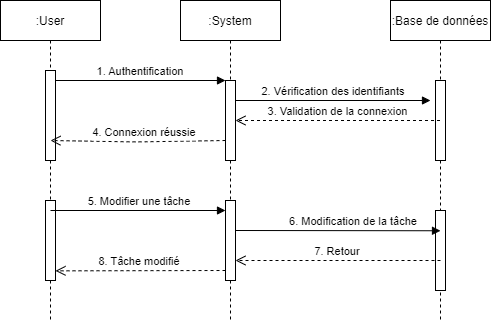

The diagram above was exported from draw.io. Its source (the exported page's mxGraphModel, read from the mxfile embedded in the PNG):
<mxGraphModel dx="1278" dy="547" grid="1" gridSize="10" guides="1" tooltips="1" connect="1" arrows="1" fold="1" page="1" pageScale="1" pageWidth="850" pageHeight="1100" math="0" shadow="0">
  <root>
    <mxCell id="0" />
    <mxCell id="1" parent="0" />
    <mxCell id="3nuBFxr9cyL0pnOWT2aG-1" value=":User" style="shape=umlLifeline;perimeter=lifelinePerimeter;container=1;collapsible=0;recursiveResize=0;rounded=0;shadow=0;strokeWidth=1;" parent="1" vertex="1">
      <mxGeometry x="120" y="80" width="100" height="320" as="geometry" />
    </mxCell>
    <mxCell id="3nuBFxr9cyL0pnOWT2aG-2" value="" style="points=[];perimeter=orthogonalPerimeter;rounded=0;shadow=0;strokeWidth=1;" parent="3nuBFxr9cyL0pnOWT2aG-1" vertex="1">
      <mxGeometry x="45" y="70" width="10" height="90" as="geometry" />
    </mxCell>
    <mxCell id="V91wAxNs3vRIjSCmIlZW-20" value="" style="html=1;points=[];perimeter=orthogonalPerimeter;" parent="3nuBFxr9cyL0pnOWT2aG-1" vertex="1">
      <mxGeometry x="45" y="200" width="10" height="80" as="geometry" />
    </mxCell>
    <mxCell id="3nuBFxr9cyL0pnOWT2aG-5" value=":System" style="shape=umlLifeline;perimeter=lifelinePerimeter;container=1;collapsible=0;recursiveResize=0;rounded=0;shadow=0;strokeWidth=1;" parent="1" vertex="1">
      <mxGeometry x="300" y="80" width="100" height="320" as="geometry" />
    </mxCell>
    <mxCell id="3nuBFxr9cyL0pnOWT2aG-6" value="" style="points=[];perimeter=orthogonalPerimeter;rounded=0;shadow=0;strokeWidth=1;" parent="3nuBFxr9cyL0pnOWT2aG-5" vertex="1">
      <mxGeometry x="45" y="80" width="10" height="80" as="geometry" />
    </mxCell>
    <mxCell id="3nuBFxr9cyL0pnOWT2aG-8" value="1. Authentification" style="verticalAlign=bottom;endArrow=block;entryX=0;entryY=0;shadow=0;strokeWidth=1;" parent="1" source="3nuBFxr9cyL0pnOWT2aG-2" target="3nuBFxr9cyL0pnOWT2aG-6" edge="1">
      <mxGeometry relative="1" as="geometry">
        <mxPoint x="275" y="160" as="sourcePoint" />
      </mxGeometry>
    </mxCell>
    <mxCell id="V91wAxNs3vRIjSCmIlZW-1" value=":Base de données" style="shape=umlLifeline;perimeter=lifelinePerimeter;container=1;collapsible=0;recursiveResize=0;rounded=0;shadow=0;strokeWidth=1;" parent="1" vertex="1">
      <mxGeometry x="510" y="80" width="100" height="320" as="geometry" />
    </mxCell>
    <mxCell id="V91wAxNs3vRIjSCmIlZW-2" value="" style="points=[];perimeter=orthogonalPerimeter;rounded=0;shadow=0;strokeWidth=1;" parent="V91wAxNs3vRIjSCmIlZW-1" vertex="1">
      <mxGeometry x="45" y="80" width="10" height="80" as="geometry" />
    </mxCell>
    <mxCell id="V91wAxNs3vRIjSCmIlZW-22" value="" style="html=1;points=[];perimeter=orthogonalPerimeter;" parent="V91wAxNs3vRIjSCmIlZW-1" vertex="1">
      <mxGeometry x="45" y="210" width="10" height="80" as="geometry" />
    </mxCell>
    <mxCell id="V91wAxNs3vRIjSCmIlZW-12" value="2. Vérification des identifiants" style="verticalAlign=bottom;endArrow=block;shadow=0;strokeWidth=1;" parent="1" edge="1">
      <mxGeometry relative="1" as="geometry">
        <mxPoint x="355" y="180.0000000000001" as="sourcePoint" />
        <mxPoint x="550" y="180" as="targetPoint" />
      </mxGeometry>
    </mxCell>
    <mxCell id="V91wAxNs3vRIjSCmIlZW-13" value="3. Validation de la connexion" style="verticalAlign=bottom;endArrow=open;dashed=1;endSize=8;shadow=0;strokeWidth=1;" parent="1" source="V91wAxNs3vRIjSCmIlZW-1" edge="1">
      <mxGeometry relative="1" as="geometry">
        <mxPoint x="355" y="199.99999999999977" as="targetPoint" />
        <mxPoint x="525" y="199.99999999999977" as="sourcePoint" />
      </mxGeometry>
    </mxCell>
    <mxCell id="V91wAxNs3vRIjSCmIlZW-14" value="4. Connexion réussie" style="verticalAlign=bottom;endArrow=open;dashed=1;endSize=8;shadow=0;strokeWidth=1;" parent="1" edge="1">
      <mxGeometry x="-0.0723" relative="1" as="geometry">
        <mxPoint x="170" y="220" as="targetPoint" />
        <mxPoint x="345" y="220" as="sourcePoint" />
        <Array as="points">
          <mxPoint x="254.89999999999998" y="221.44000000000005" />
        </Array>
        <mxPoint as="offset" />
      </mxGeometry>
    </mxCell>
    <mxCell id="V91wAxNs3vRIjSCmIlZW-21" value="" style="html=1;points=[];perimeter=orthogonalPerimeter;" parent="1" vertex="1">
      <mxGeometry x="345" y="280" width="10" height="80" as="geometry" />
    </mxCell>
    <mxCell id="V91wAxNs3vRIjSCmIlZW-24" value="6. Modification de la tâche" style="verticalAlign=bottom;endArrow=block;shadow=0;strokeWidth=1;exitX=1.14;exitY=0.128;exitDx=0;exitDy=0;exitPerimeter=0;" parent="1" edge="1">
      <mxGeometry x="0.1475" relative="1" as="geometry">
        <mxPoint x="355" y="310" as="sourcePoint" />
        <mxPoint x="560" y="310.26" as="targetPoint" />
        <mxPoint as="offset" />
        <Array as="points" />
      </mxGeometry>
    </mxCell>
    <mxCell id="V91wAxNs3vRIjSCmIlZW-27" value="5. Modifier une tâche" style="verticalAlign=bottom;endArrow=block;shadow=0;strokeWidth=1;exitX=0.5;exitY=0.125;exitDx=0;exitDy=0;exitPerimeter=0;" parent="1" source="V91wAxNs3vRIjSCmIlZW-20" edge="1">
      <mxGeometry x="0.022" relative="1" as="geometry">
        <mxPoint x="181.4" y="290.24" as="sourcePoint" />
        <mxPoint x="344.9999999999999" y="290" as="targetPoint" />
        <mxPoint as="offset" />
      </mxGeometry>
    </mxCell>
    <mxCell id="V91wAxNs3vRIjSCmIlZW-29" value="8. Tâche modifié" style="verticalAlign=bottom;endArrow=open;dashed=1;endSize=8;shadow=0;strokeWidth=1;" parent="1" edge="1">
      <mxGeometry x="0.0083" relative="1" as="geometry">
        <mxPoint x="175" y="350.3399999999999" as="targetPoint" />
        <mxPoint x="345" y="350" as="sourcePoint" />
        <Array as="points" />
        <mxPoint as="offset" />
      </mxGeometry>
    </mxCell>
    <mxCell id="V91wAxNs3vRIjSCmIlZW-43" value="7. Retour" style="verticalAlign=bottom;endArrow=open;dashed=1;endSize=8;shadow=0;strokeWidth=1;" parent="1" edge="1">
      <mxGeometry relative="1" as="geometry">
        <mxPoint x="355" y="339.9999999999998" as="targetPoint" />
        <mxPoint x="560" y="340" as="sourcePoint" />
      </mxGeometry>
    </mxCell>
  </root>
</mxGraphModel>